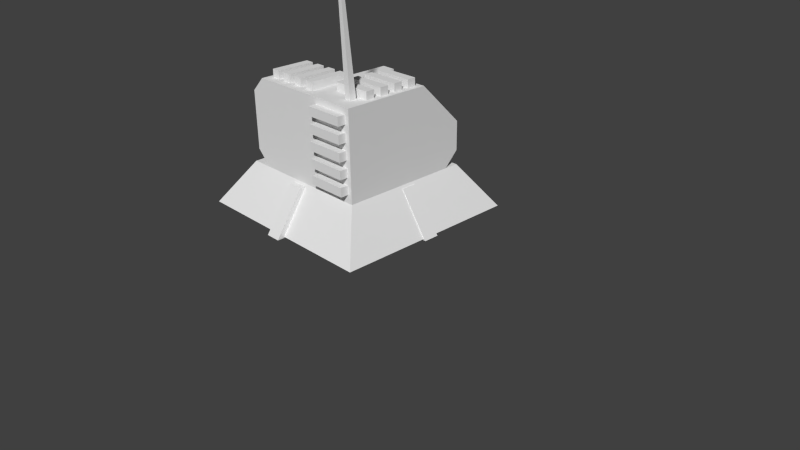 # Source: eufarch.blend  (saved by Blender 2.63.0; exported with 4.5.12 LTS)
import bpy
from mathutils import Matrix  # noqa: F401  (used for matrix-valued properties, if any)

bpy.ops.wm.read_factory_settings(use_empty=True)
scene = bpy.context.scene
scene.name = 'Scene'

# ---- collections
col_collection_1 = bpy.data.collections.new('Collection 1'); scene.collection.children.link(col_collection_1)
col_collection_2 = bpy.data.collections.new('Collection 2'); scene.collection.children.link(col_collection_2)
col_collection_3 = bpy.data.collections.new('Collection 3'); scene.collection.children.link(col_collection_3)
col_collection_4 = bpy.data.collections.new('Collection 4'); scene.collection.children.link(col_collection_4)
col_collection_5 = bpy.data.collections.new('Collection 5'); scene.collection.children.link(col_collection_5)
col_collection_5.hide_render = True
col_collection_5.hide_viewport = True
col_collection_6 = bpy.data.collections.new('Collection 6'); scene.collection.children.link(col_collection_6)
col_collection_20 = bpy.data.collections.new('Collection 20'); scene.collection.children.link(col_collection_20)

# ---- world
world_world = bpy.data.worlds.new('World'); scene.world = world_world
world_world.color = (0.05088, 0.05088, 0.05088)
world_world.use_sun_shadow = False
world_world.sun_shadow_jitter_overblur = 0.0
world_world.cycles.sampling_method = 'NONE'
world_world.cycles.sample_map_resolution = 256

# ---- cameras
cam_camera = bpy.data.cameras.new('Camera')
cam_camera.clip_end = 100.0
cam_camera.lens = 35.0
cam_camera.sensor_width = 32.0
cam_camera.sensor_height = 18.0
cam_camera.ortho_scale = 7.314
cam_camera.dof.focus_distance = 0.0
cam_camera.dof.aperture_fstop = 128.0

# ---- meshes
me_cube_001 = bpy.data.meshes.new('Cube.001')
me_cube_001.from_pydata([(-0.09645, -1.515, -0.007162), (-0.09645, 1.04, -0.007162), (0.09645, 1.04, -0.007162), (0.09645, -1.515, -0.007162), (-0.09645, -1.16, 0.5218), (-0.09645, 0.6798, 0.5218), (0.09645, 0.6798, 0.5218), (0.09645, -1.16, 0.5218), (-1.276, -0.1424, -0.007162), (1.279, -0.1424, -0.007162), (1.279, -0.3353, -0.007162), (-1.276, -0.3353, -0.007162), (-0.921, -0.1424, 0.5218), (0.9187, -0.1424, 0.5218), (0.9187, -0.3353, 0.5218), (-0.921, -0.3353, 0.5218)], [], [(4, 5, 1, 0), (5, 6, 2, 1), (6, 7, 3, 2), (7, 4, 0, 3), (0, 1, 2, 3), (7, 6, 5, 4), (12, 13, 9, 8), (13, 14, 10, 9), (14, 15, 11, 10), (15, 12, 8, 11), (8, 9, 10, 11), (15, 14, 13, 12)])
_uv = me_cube_001.uv_layers.new(name='UVMap')
_uv.uv.foreach_set('vector', [0.0, 0.0, 0.0, 0.0, 0.0, 0.0, 0.0, 0.0, 0.1857, 0.3158, 0.1857, 0.361, 0.03567, 0.361, 0.03567, 0.3158, 0.0, 0.0, 0.0, 0.0, 0.0, 0.0, 0.0, 0.0, 0.1905, 0.3163, 0.1905, 0.3624, 0.03802, 0.3624, 0.03802, 0.3163, 0.0, 0.0, 0.0, 0.0, 0.0, 0.0, 0.0, 0.0, 0.0, 0.0, 0.0, 0.0, 0.0, 0.0, 0.0, 0.0, 0.0, 0.0, 0.0, 0.0, 0.0, 0.0, 0.0, 0.0, 0.1857, 0.3158, 0.1857, 0.361, 0.03567, 0.361, 0.03567, 0.3158, 0.0, 0.0, 0.0, 0.0, 0.0, 0.0, 0.0, 0.0, 0.1905, 0.3163, 0.1905, 0.3624, 0.03802, 0.3624, 0.03802, 0.3163, 0.0, 0.0, 0.0, 0.0, 0.0, 0.0, 0.0, 0.0, 0.0, 0.0, 0.0, 0.0, 0.0, 0.0, 0.0, 0.0])
me_cube_001.use_remesh_preserve_volume = False
me_cube_001.use_remesh_preserve_attributes = False
me_cube_001.use_mirror_vertex_groups = False
me_cube_001.update()
me_cube = bpy.data.meshes.new('Cube')
me_cube.from_pydata([], [], [])
me_cube.use_remesh_preserve_volume = False
me_cube.use_remesh_preserve_attributes = False
me_cube.use_mirror_vertex_groups = False
me_cube.update()
me_fire = bpy.data.meshes.new('fire')
me_fire.from_pydata([(-5.5, 44.0, -11.2)], [], [])
me_fire.use_remesh_preserve_volume = False
me_fire.use_remesh_preserve_attributes = False
me_fire.use_mirror_vertex_groups = False
me_fire.update()
me_aim = bpy.data.meshes.new('aim')
me_aim.from_pydata([(-5.5, 44.0, 8.0)], [], [])
me_aim.use_remesh_preserve_volume = False
me_aim.use_remesh_preserve_attributes = False
me_aim.use_mirror_vertex_groups = False
me_aim.update()
me_gun_003 = bpy.data.meshes.new('gun.003')
me_gun_003.from_pydata([(11.64, 48.55, 5.431), (11.64, 48.55, 3.795), (13.27, 48.55, 3.795), (13.27, 48.55, 5.431), (12.16, 80.12, 6.973), (12.16, 80.12, 6.383), (12.75, 80.12, 6.383), (12.75, 80.12, 6.973)], [], [(4, 5, 1, 0), (5, 6, 2, 1), (6, 7, 3, 2), (7, 4, 0, 3), (7, 6, 5, 4)])
_uv = me_gun_003.uv_layers.new(name='UVMap')
_uv.uv.foreach_set('vector', [0.1078, 0.1058, 0.1078, 0.08884, 0.1247, 0.08884, 0.1247, 0.1058, 0.1247, 0.08884, 0.1247, 0.1058, 0.1078, 0.1058, 0.1078, 0.08884, 0.1078, 0.1058, 0.1078, 0.08884, 0.1247, 0.08884, 0.1247, 0.1058, 0.1247, 0.08884, 0.1247, 0.1058, 0.1078, 0.1058, 0.1078, 0.08884, 0.1078, 0.1058, 0.1078, 0.08884, 0.1247, 0.08884, 0.1247, 0.1058])
me_gun_003.use_remesh_preserve_volume = False
me_gun_003.use_remesh_preserve_attributes = False
me_gun_003.use_mirror_vertex_groups = False
me_gun_003.update()
me_socle = bpy.data.meshes.new('socle')
me_socle.from_pydata([(17.77, 26.88, 21.27), (-25.0, 16.0, 28.52), (25.0, 16.0, -18.62), (-25.0, 16.0, -18.6), (-17.77, 26.88, 21.27), (-17.77, 26.88, -11.35), (17.77, 26.88, -11.35), (25.0, 16.0, 28.5)], [], [(4, 0, 6, 5), (6, 0, 7, 2), (4, 5, 3, 1), (0, 4, 1, 7), (5, 6, 2, 3), (2, 7, 1, 3)])
_uv = me_socle.uv_layers.new(name='UVMap')
_uv.uv.foreach_set('vector', [0.6284, 0.9977, 0.6283, 0.5947, 0.9981, 0.5945, 0.9983, 0.9975, 0.9171, 0.1502, 0.5473, 0.1504, 0.4653, 0.002412, 0.9995, 0.002196, 0.9174, 0.149, 0.5475, 0.1491, 0.4653, 0.001127, 0.9995, 0.0009103, 0.9186, 0.1482, 0.5467, 0.1483, 0.4711, 0.003374, 0.9942, 0.003368, 0.5466, 0.1471, 0.9185, 0.1472, 0.9942, 0.002126, 0.4711, 0.002119, 0.5202, 0.1933, 0.5201, 0.3539, 0.3244, 0.3539, 0.3245, 0.1933])
me_socle.use_remesh_preserve_volume = False
me_socle.use_remesh_preserve_attributes = False
me_socle.use_mirror_vertex_groups = False
me_socle.update()
me_body = bpy.data.meshes.new('body')
me_body.from_pydata([(6.914, 44.9, 23.24), (6.914, 44.9, 21.13), (16.64, 44.9, 21.13), (16.64, 44.9, 23.24), (6.914, 47.06, 23.24), (6.914, 47.06, 21.13), (16.64, 47.06, 21.13), (16.64, 47.06, 23.24), (6.914, 40.9, 23.24), (6.914, 40.9, 21.13), (16.64, 40.9, 21.13), (16.64, 40.9, 23.24), (6.914, 43.06, 23.24), (6.914, 43.06, 21.13), (16.64, 43.06, 21.13), (16.64, 43.06, 23.24), (6.914, 36.9, 23.24), (6.914, 36.9, 21.13), (16.64, 36.9, 21.13), (16.64, 36.9, 23.24), (6.914, 39.06, 23.24), (6.914, 39.06, 21.13), (16.64, 39.06, 21.13), (16.64, 39.06, 23.24), (6.914, 32.9, 23.24), (6.914, 32.9, 21.13), (16.64, 32.9, 21.13), (16.64, 32.9, 23.24), (6.914, 35.06, 23.24), (6.914, 35.06, 21.13), (16.64, 35.06, 21.13), (16.64, 35.06, 23.24), (6.914, 28.9, 23.24), (6.914, 28.9, 21.13), (16.64, 28.9, 21.13), (16.64, 28.9, 23.24), (6.914, 31.06, 23.24), (6.914, 31.06, 21.13), (16.64, 31.06, 21.13), (16.64, 31.06, 23.24), (6.878, 50.61, 15.24), (6.878, 48.49, 15.24), (16.6, 48.49, 15.24), (16.6, 50.61, 15.24), (6.878, 50.61, 13.09), (6.878, 48.49, 13.09), (16.6, 48.49, 13.09), (16.6, 50.61, 13.09), (16.6, 50.61, 9.086), (16.6, 48.49, 9.086), (6.878, 48.49, 9.086), (6.878, 50.61, 9.086), (16.6, 50.61, 11.24), (16.6, 48.49, 11.24), (6.878, 48.49, 11.24), (6.878, 50.61, 11.24), (16.6, 50.61, 5.086), (16.6, 48.49, 5.086), (6.878, 48.49, 5.086), (6.878, 50.61, 5.086), (16.6, 50.61, 7.241), (16.6, 48.49, 7.241), (6.878, 48.49, 7.241), (6.878, 50.61, 7.241), (16.6, 50.61, 1.086), (16.6, 48.49, 1.086), (6.878, 48.49, 1.086), (6.878, 50.61, 1.086), (16.6, 50.61, 3.241), (16.6, 48.49, 3.241), (6.878, 48.49, 3.241), (6.878, 50.61, 3.241), (17.77, 37.75, -11.35), (5.325, 30.5, -11.35), (17.77, 30.5, -11.35), (5.349, 48.62, -0.475), (5.325, 37.75, -11.35), (5.325, 26.88, -7.725), (17.77, 48.62, -0.475), (17.77, 26.88, 21.27), (17.77, 26.88, -7.725), (17.77, 48.62, 21.27), (5.349, 48.62, 21.27), (5.349, 26.88, 21.27)], [], [(4, 5, 1, 0), (6, 7, 3, 2), (7, 4, 0, 3), (0, 1, 2, 3), (7, 6, 5, 4), (12, 13, 9, 8), (14, 15, 11, 10), (15, 12, 8, 11), (8, 9, 10, 11), (15, 14, 13, 12), (20, 21, 17, 16), (22, 23, 19, 18), (23, 20, 16, 19), (16, 17, 18, 19), (23, 22, 21, 20), (28, 29, 25, 24), (30, 31, 27, 26), (31, 28, 24, 27), (24, 25, 26, 27), (31, 30, 29, 28), (36, 37, 33, 32), (38, 39, 35, 34), (39, 36, 32, 35), (32, 33, 34, 35), (39, 38, 37, 36), (40, 41, 42, 43), (47, 46, 45, 44), (40, 43, 47, 44), (41, 40, 44, 45), (43, 42, 46, 47), (52, 53, 49, 48), (54, 55, 51, 50), (55, 52, 48, 51), (48, 49, 50, 51), (55, 54, 53, 52), (60, 61, 57, 56), (62, 63, 59, 58), (63, 60, 56, 59), (56, 57, 58, 59), (63, 62, 61, 60), (68, 69, 65, 64), (70, 71, 67, 66), (71, 68, 64, 67), (64, 65, 66, 67), (71, 70, 69, 68), (72, 74, 73, 76), (81, 82, 83, 79), (78, 81, 79, 80), (82, 81, 78, 75), (72, 78, 80, 74), (82, 75, 77, 83), (75, 76, 73, 77), (76, 75, 78, 72), (73, 74, 80, 77)])
_uv = me_body.uv_layers.new(name='UVMap')
_uv.uv.foreach_set('vector', [0.03577, 0.3083, 0.1912, 0.3083, 0.1912, 0.3663, 0.03577, 0.3663, 0.03577, 0.3083, 0.1912, 0.3083, 0.1912, 0.3663, 0.03577, 0.3663, 0.03577, 0.3083, 0.1912, 0.3083, 0.1912, 0.3663, 0.03577, 0.3663, 0.03583, 0.3661, 0.03583, 0.3084, 0.1911, 0.3084, 0.1911, 0.3661, 0.03605, 0.3663, 0.03605, 0.3083, 0.1909, 0.3083, 0.1909, 0.3663, 0.03577, 0.3083, 0.1912, 0.3083, 0.1912, 0.3663, 0.03577, 0.3663, 0.03577, 0.3083, 0.1912, 0.3083, 0.1912, 0.3663, 0.03577, 0.3663, 0.03577, 0.3083, 0.1912, 0.3083, 0.1912, 0.3663, 0.03577, 0.3663, 0.03583, 0.3661, 0.03583, 0.3084, 0.1911, 0.3084, 0.1911, 0.3661, 0.03605, 0.3663, 0.03605, 0.3083, 0.1909, 0.3083, 0.1909, 0.3663, 0.03577, 0.3083, 0.1912, 0.3083, 0.1912, 0.3663, 0.03577, 0.3663, 0.03577, 0.3083, 0.1912, 0.3083, 0.1912, 0.3663, 0.03577, 0.3663, 0.03577, 0.3083, 0.1912, 0.3083, 0.1912, 0.3663, 0.03577, 0.3663, 0.03583, 0.3661, 0.03583, 0.3084, 0.1911, 0.3084, 0.1911, 0.3661, 0.03605, 0.3663, 0.03605, 0.3083, 0.1909, 0.3083, 0.1909, 0.3663, 0.03577, 0.3083, 0.1912, 0.3083, 0.1912, 0.3663, 0.03577, 0.3663, 0.03577, 0.3083, 0.1912, 0.3083, 0.1912, 0.3663, 0.03577, 0.3663, 0.03577, 0.3083, 0.1912, 0.3083, 0.1912, 0.3663, 0.03577, 0.3663, 0.03583, 0.3661, 0.03583, 0.3084, 0.1911, 0.3084, 0.1911, 0.3661, 0.03605, 0.3663, 0.03605, 0.3083, 0.1909, 0.3083, 0.1909, 0.3663, 0.03577, 0.3083, 0.1912, 0.3083, 0.1912, 0.3663, 0.03577, 0.3663, 0.03577, 0.3083, 0.1912, 0.3083, 0.1912, 0.3663, 0.03577, 0.3663, 0.03577, 0.3083, 0.1912, 0.3083, 0.1912, 0.3663, 0.03577, 0.3663, 0.03583, 0.3661, 0.03583, 0.3084, 0.1911, 0.3084, 0.1911, 0.3661, 0.03605, 0.3663, 0.03605, 0.3083, 0.1909, 0.3083, 0.1909, 0.3663, 0.03605, 0.3663, 0.03605, 0.3083, 0.1909, 0.3083, 0.1909, 0.3663, 0.03583, 0.3661, 0.03583, 0.3084, 0.1911, 0.3084, 0.1911, 0.3661, 0.03577, 0.3083, 0.1912, 0.3083, 0.1912, 0.3663, 0.03577, 0.3663, 0.03577, 0.3083, 0.1912, 0.3083, 0.1912, 0.3663, 0.03577, 0.3663, 0.03577, 0.3083, 0.1912, 0.3083, 0.1912, 0.3663, 0.03577, 0.3663, 0.03577, 0.3083, 0.1912, 0.3083, 0.1912, 0.3663, 0.03577, 0.3663, 0.03577, 0.3083, 0.1912, 0.3083, 0.1912, 0.3663, 0.03577, 0.3663, 0.03577, 0.3083, 0.1912, 0.3083, 0.1912, 0.3663, 0.03577, 0.3663, 0.03583, 0.3661, 0.03583, 0.3084, 0.1911, 0.3084, 0.1911, 0.3661, 0.03605, 0.3663, 0.03605, 0.3083, 0.1909, 0.3083, 0.1909, 0.3663, 0.03577, 0.3083, 0.1912, 0.3083, 0.1912, 0.3663, 0.03577, 0.3663, 0.03577, 0.3083, 0.1912, 0.3083, 0.1912, 0.3663, 0.03577, 0.3663, 0.03577, 0.3083, 0.1912, 0.3083, 0.1912, 0.3663, 0.03577, 0.3663, 0.03583, 0.3661, 0.03583, 0.3084, 0.1911, 0.3084, 0.1911, 0.3661, 0.03605, 0.3663, 0.03605, 0.3083, 0.1909, 0.3083, 0.1909, 0.3663, 0.03577, 0.3083, 0.1912, 0.3083, 0.1912, 0.3663, 0.03577, 0.3663, 0.03577, 0.3083, 0.1912, 0.3083, 0.1912, 0.3663, 0.03577, 0.3663, 0.03577, 0.3083, 0.1912, 0.3083, 0.1912, 0.3663, 0.03577, 0.3663, 0.03583, 0.3661, 0.03583, 0.3084, 0.1911, 0.3084, 0.1911, 0.3661, 0.03605, 0.3663, 0.03605, 0.3083, 0.1909, 0.3083, 0.1909, 0.3663, 0.5315, 0.4269, 0.5315, 0.3721, 0.6256, 0.3721, 0.6256, 0.4269, 0.5315, 0.7077, 0.6254, 0.7077, 0.6254, 0.8722, 0.5315, 0.8722, 0.7781, 0.3728, 0.9957, 0.3728, 0.9957, 0.5904, 0.7055, 0.5904, 0.6254, 0.7077, 0.5315, 0.7077, 0.5315, 0.5432, 0.6254, 0.5432, 0.6693, 0.4816, 0.7781, 0.3728, 0.7055, 0.5904, 0.6693, 0.5542, 0.9957, 0.3728, 0.7781, 0.3728, 0.7055, 0.5904, 0.9957, 0.5904, 0.7781, 0.3728, 0.6693, 0.4816, 0.6693, 0.5542, 0.7055, 0.5904, 0.6256, 0.4269, 0.6254, 0.5432, 0.5315, 0.5432, 0.5315, 0.4269, 0.6256, 0.3721, 0.5315, 0.3721, 0.5315, 0.3333, 0.6256, 0.3333])
me_body.use_remesh_preserve_volume = False
me_body.use_remesh_preserve_attributes = False
me_body.use_mirror_vertex_groups = False
me_body.update()
me_gun_005 = bpy.data.meshes.new('gun.005')
me_gun_005.from_pydata([(-7.049, 29.73, -15.33), (-3.477, 33.26, -15.33), (-3.434, 29.69, -15.33), (-7.07, 33.29, -15.33), (-7.07, 33.29, 6.775), (-3.477, 33.26, 6.775), (-3.434, 29.69, 6.775), (-7.049, 29.73, 6.775), (-3.601, 45.75, 6.775), (-7.216, 45.79, 6.775), (-7.173, 42.21, 6.775), (-3.58, 42.19, 6.775), (-3.58, 42.19, -15.33), (-7.216, 45.79, -15.33), (-7.173, 42.21, -15.33), (-3.601, 45.75, -15.33), (-15.57, 37.75, 4.975), (-15.57, 37.75, 6.775), (-10.45, 46.8, 6.775), (4.925, 37.75, 4.975), (4.925, 37.75, 6.775), (-0.2, 28.67, 4.975), (-0.2, 28.67, 6.775), (-10.45, 28.67, 6.775), (-10.45, 28.67, 4.975), (-0.2, 46.8, 4.975), (-10.45, 46.8, 4.975), (-0.2, 46.8, 6.775), (-10.45, 28.67, -1.287), (-15.57, 37.75, -3.112), (-10.45, 28.67, -3.112), (-0.2, 28.67, -3.112), (-10.45, 46.8, -3.112), (-0.2, 46.8, -3.112), (-0.2, 28.67, -1.287), (-10.45, 46.8, -1.287), (-15.57, 37.75, -1.287), (4.925, 37.75, -3.112), (4.925, 37.75, -1.287), (-0.2, 46.8, -1.287), (0.7509, 32.24, 7.04), (2.591, 35.35, 7.04), (-0.5266, 37.1, 7.04), (-2.345, 34.0, 7.04), (-2.345, 34.0, -15.37), (2.591, 35.35, -15.37), (-0.5266, 37.1, -15.37), (0.7509, 32.24, -15.37), (2.475, 40.25, -15.37), (-2.375, 41.57, -15.37), (0.7, 43.4, -15.37), (-13.13, 35.22, 7.04), (-11.35, 32.07, 7.04), (-8.275, 33.9, 7.04), (-10.05, 37.02, 7.04), (-10.05, 37.02, -15.37), (-11.35, 32.07, -15.37), (-8.275, 33.9, -15.37), (-13.12, 35.22, -15.37), (-11.4, 43.24, -15.37), (-10.12, 38.37, -15.37), (-13.24, 40.12, -15.37), (-8.305, 41.47, -15.37), (-8.305, 41.47, 7.04), (-10.12, 38.37, 7.04), (-13.24, 40.12, 7.04), (-11.4, 43.24, 7.04), (-0.6, 38.45, -15.37), (-0.6, 38.45, 7.04), (-2.375, 41.57, 7.04), (0.7, 43.4, 7.04), (2.475, 40.25, 7.04)], [], [(19, 20, 22, 21), (19, 16, 26, 25), (3, 4, 5, 1), (0, 3, 1, 2), (1, 5, 6, 2), (0, 7, 4, 3), (7, 0, 2, 6), (8, 15, 13, 9), (15, 8, 11, 12), (14, 10, 9, 13), (15, 12, 14, 13), (12, 11, 10, 14), (16, 19, 21, 24), (22, 23, 24, 21), (16, 24, 23, 17), (25, 26, 18, 27), (26, 16, 17, 18), (19, 25, 27, 20), (37, 29, 32, 33), (31, 34, 28, 30), (38, 39, 35, 36), (29, 37, 31, 30), (37, 33, 39, 38), (36, 28, 34, 38), (28, 36, 29, 30), (33, 32, 35, 39), (37, 38, 34, 31), (36, 35, 32, 29), (40, 47, 45, 41), (47, 40, 43, 44), (46, 42, 41, 45), (47, 44, 46, 45), (44, 43, 42, 46), (51, 58, 56, 52), (58, 51, 54, 55), (57, 53, 52, 56), (58, 55, 57, 56), (55, 54, 53, 57), (62, 63, 64, 60), (59, 62, 60, 61), (60, 64, 65, 61), (59, 66, 63, 62), (66, 59, 61, 65), (67, 68, 69, 49), (48, 67, 49, 50), (49, 69, 70, 50), (48, 71, 68, 67), (71, 48, 50, 70)])
_uv = me_gun_005.uv_layers.new(name='UVMap')
_uv.uv.foreach_set('vector', [0.3192, 0.3505, 0.3607, 0.3505, 0.3607, 0.3721, 0.3192, 0.3721, 0.005374, 0.1526, 0.3421, 0.1526, 0.2579, 0.3013, 0.08957, 0.3013, 0.01079, 0.4193, 0.02147, 0.4193, 0.02147, 0.43, 0.01079, 0.43, 0.2525, 0.9928, 0.252, 0.952, 0.2931, 0.952, 0.2939, 0.9929, 0.01079, 0.4193, 0.02147, 0.4193, 0.02147, 0.43, 0.01079, 0.43, 0.01079, 0.4193, 0.02147, 0.4193, 0.02147, 0.43, 0.01079, 0.43, 0.01079, 0.4193, 0.02147, 0.4193, 0.02147, 0.43, 0.01079, 0.43, 0.01079, 0.4193, 0.02147, 0.4193, 0.02147, 0.43, 0.01079, 0.43, 0.01079, 0.4193, 0.02147, 0.4193, 0.02147, 0.43, 0.01079, 0.43, 0.01079, 0.4193, 0.02147, 0.4193, 0.02147, 0.43, 0.01079, 0.43, 0.2525, 0.9928, 0.252, 0.952, 0.2931, 0.952, 0.2939, 0.9929, 0.01079, 0.4193, 0.02147, 0.4193, 0.02147, 0.43, 0.01079, 0.43, 0.3421, 0.153, 0.005374, 0.153, 0.08957, 0.3021, 0.2579, 0.3021, 0.3192, 0.3505, 0.3607, 0.3505, 0.3607, 0.3721, 0.3192, 0.3721, 0.3192, 0.3505, 0.3607, 0.3505, 0.3607, 0.3721, 0.3192, 0.3721, 0.3192, 0.3505, 0.3607, 0.3505, 0.3607, 0.3721, 0.3192, 0.3721, 0.3192, 0.3505, 0.3607, 0.3505, 0.3607, 0.3721, 0.3192, 0.3721, 0.3192, 0.3505, 0.3607, 0.3505, 0.3607, 0.3721, 0.3192, 0.3721, 0.003661, 0.1531, 0.3436, 0.1531, 0.2587, 0.3032, 0.08866, 0.3032, 0.3192, 0.3505, 0.3607, 0.3505, 0.3607, 0.3721, 0.3192, 0.3721, 0.003661, 0.1531, 0.08866, 0.3032, 0.2587, 0.3032, 0.3436, 0.1531, 0.3436, 0.1526, 0.003661, 0.1526, 0.08866, 0.3031, 0.2587, 0.3031, 0.3192, 0.3505, 0.3607, 0.3505, 0.3607, 0.3721, 0.3192, 0.3721, 0.3436, 0.1526, 0.2587, 0.3031, 0.08866, 0.3031, 0.003661, 0.1526, 0.3192, 0.3505, 0.3607, 0.3505, 0.3607, 0.3721, 0.3192, 0.3721, 0.3192, 0.3505, 0.3607, 0.3505, 0.3607, 0.3721, 0.3192, 0.3721, 0.3192, 0.3505, 0.3607, 0.3505, 0.3607, 0.3721, 0.3192, 0.3721, 0.3192, 0.3505, 0.3607, 0.3505, 0.3607, 0.3721, 0.3192, 0.3721, 0.01079, 0.4193, 0.02147, 0.4193, 0.02147, 0.43, 0.01079, 0.43, 0.01079, 0.4193, 0.02147, 0.4193, 0.02147, 0.43, 0.01079, 0.43, 0.01079, 0.4193, 0.02147, 0.4193, 0.02147, 0.43, 0.01079, 0.43, 0.2525, 0.9928, 0.252, 0.952, 0.2931, 0.952, 0.2939, 0.9929, 0.01079, 0.4193, 0.02147, 0.4193, 0.02147, 0.43, 0.01079, 0.43, 0.01079, 0.4193, 0.02147, 0.4193, 0.02147, 0.43, 0.01079, 0.43, 0.01079, 0.4193, 0.02147, 0.4193, 0.02147, 0.43, 0.01079, 0.43, 0.01079, 0.4193, 0.02147, 0.4193, 0.02147, 0.43, 0.01079, 0.43, 0.2525, 0.9928, 0.252, 0.952, 0.2931, 0.952, 0.2939, 0.9929, 0.01079, 0.4193, 0.02147, 0.4193, 0.02147, 0.43, 0.01079, 0.43, 0.01079, 0.4193, 0.02147, 0.4193, 0.02147, 0.43, 0.01079, 0.43, 0.2525, 0.9928, 0.252, 0.952, 0.2931, 0.952, 0.2939, 0.9929, 0.01079, 0.4193, 0.02147, 0.4193, 0.02147, 0.43, 0.01079, 0.43, 0.01079, 0.4193, 0.02147, 0.4193, 0.02147, 0.43, 0.01079, 0.43, 0.01079, 0.4193, 0.02147, 0.4193, 0.02147, 0.43, 0.01079, 0.43, 0.01079, 0.4193, 0.02147, 0.4193, 0.02147, 0.43, 0.01079, 0.43, 0.2525, 0.9928, 0.252, 0.952, 0.2931, 0.952, 0.2939, 0.9929, 0.01079, 0.4193, 0.02147, 0.4193, 0.02147, 0.43, 0.01079, 0.43, 0.01079, 0.4193, 0.02147, 0.4193, 0.02147, 0.43, 0.01079, 0.43, 0.01079, 0.4193, 0.02147, 0.4193, 0.02147, 0.43, 0.01079, 0.43])
me_gun_005.use_remesh_preserve_volume = False
me_gun_005.use_remesh_preserve_attributes = False
me_gun_005.use_mirror_vertex_groups = False
me_gun_005.update()
me_barrel = bpy.data.meshes.new('barrel')
me_barrel.from_pydata([(0.9936, 50.61, 9.364), (0.9936, 48.49, 9.364), (0.9936, 48.49, 19.09), (0.9936, 50.61, 19.09), (3.149, 50.61, 9.364), (3.149, 48.49, 9.364), (3.149, 48.49, 19.09), (3.149, 50.61, 19.09), (-3.006, 50.61, 9.364), (-3.006, 48.49, 9.364), (-3.006, 48.49, 19.09), (-3.006, 50.61, 19.09), (-0.8513, 50.61, 9.364), (-0.8513, 48.49, 9.364), (-0.8513, 48.49, 19.09), (-0.8513, 50.61, 19.09), (-7.006, 50.61, 9.364), (-7.006, 48.49, 9.364), (-7.006, 48.49, 19.09), (-7.006, 50.61, 19.09), (-4.851, 50.61, 9.364), (-4.851, 48.49, 9.364), (-4.851, 48.49, 19.09), (-4.851, 50.61, 19.09), (-11.01, 50.61, 9.364), (-11.01, 48.49, 9.364), (-11.01, 48.49, 19.09), (-11.01, 50.61, 19.09), (-8.851, 50.61, 9.364), (-8.851, 48.49, 9.364), (-8.851, 48.49, 19.09), (-8.851, 50.61, 19.09), (-16.0, 45.0, 6.775), (5.349, 48.62, 21.27), (-12.42, 26.87, 21.27), (5.349, 26.87, 21.27), (-16.0, 30.5, 21.27), (-16.0, 30.5, 6.775), (-16.0, 45.0, 21.27), (-12.42, 48.62, 21.27), (-12.42, 26.87, 6.775), (-12.42, 48.62, 6.775), (5.325, 48.62, 6.775), (5.325, 26.87, 6.775)], [], [(4, 5, 1, 0), (6, 7, 3, 2), (7, 4, 0, 3), (0, 1, 2, 3), (7, 6, 5, 4), (12, 13, 9, 8), (14, 15, 11, 10), (15, 12, 8, 11), (8, 9, 10, 11), (15, 14, 13, 12), (20, 21, 17, 16), (22, 23, 19, 18), (23, 20, 16, 19), (16, 17, 18, 19), (23, 22, 21, 20), (28, 29, 25, 24), (30, 31, 27, 26), (31, 28, 24, 27), (24, 25, 26, 27), (31, 30, 29, 28), (38, 32, 37, 36), (39, 38, 36, 34), (42, 33, 35, 43), (41, 42, 43, 40), (32, 41, 40, 37), (39, 33, 42, 41), (32, 38, 39, 41), (33, 39, 34, 35), (34, 36, 37, 40)])
_uv = me_barrel.uv_layers.new(name='UVMap')
_uv.uv.foreach_set('vector', [0.03577, 0.3083, 0.1912, 0.3083, 0.1912, 0.3663, 0.03577, 0.3663, 0.03577, 0.3083, 0.1912, 0.3083, 0.1912, 0.3663, 0.03577, 0.3663, 0.03577, 0.3083, 0.1912, 0.3083, 0.1912, 0.3663, 0.03577, 0.3663, 0.03583, 0.3661, 0.03583, 0.3084, 0.1911, 0.3084, 0.1911, 0.3661, 0.03605, 0.3663, 0.03605, 0.3083, 0.1909, 0.3083, 0.1909, 0.3663, 0.03577, 0.3083, 0.1912, 0.3083, 0.1912, 0.3663, 0.03577, 0.3663, 0.03577, 0.3083, 0.1912, 0.3083, 0.1912, 0.3663, 0.03577, 0.3663, 0.03577, 0.3083, 0.1912, 0.3083, 0.1912, 0.3663, 0.03577, 0.3663, 0.03583, 0.3661, 0.03583, 0.3084, 0.1911, 0.3084, 0.1911, 0.3661, 0.03605, 0.3663, 0.03605, 0.3083, 0.1909, 0.3083, 0.1909, 0.3663, 0.03577, 0.3083, 0.1912, 0.3083, 0.1912, 0.3663, 0.03577, 0.3663, 0.03577, 0.3083, 0.1912, 0.3083, 0.1912, 0.3663, 0.03577, 0.3663, 0.03577, 0.3083, 0.1912, 0.3083, 0.1912, 0.3663, 0.03577, 0.3663, 0.03583, 0.3661, 0.03583, 0.3084, 0.1911, 0.3084, 0.1911, 0.3661, 0.03605, 0.3663, 0.03605, 0.3083, 0.1909, 0.3083, 0.1909, 0.3663, 0.03577, 0.3083, 0.1912, 0.3083, 0.1912, 0.3663, 0.03577, 0.3663, 0.03577, 0.3083, 0.1912, 0.3083, 0.1912, 0.3663, 0.03577, 0.3663, 0.03577, 0.3083, 0.1912, 0.3083, 0.1912, 0.3663, 0.03577, 0.3663, 0.03583, 0.3661, 0.03583, 0.3084, 0.1911, 0.3084, 0.1911, 0.3661, 0.03605, 0.3663, 0.03605, 0.3083, 0.1909, 0.3083, 0.1909, 0.3663, 0.7636, 0.1756, 0.7636, 0.3199, 0.6192, 0.3199, 0.6192, 0.1756, 0.3239, 0.1944, 0.3569, 0.1619, 0.4889, 0.1619, 0.5219, 0.1944, 0.5229, 0.1755, 0.619, 0.1755, 0.619, 0.3196, 0.5229, 0.3196, 0.5221, 0.1946, 0.5221, 0.356, 0.3243, 0.356, 0.3243, 0.1946, 0.4891, 0.1621, 0.5221, 0.1946, 0.3243, 0.1946, 0.3573, 0.1621, 0.8142, 0.1756, 0.9911, 0.1756, 0.9909, 0.3199, 0.8142, 0.3199, 0.7636, 0.3199, 0.7636, 0.1756, 0.8142, 0.1756, 0.8142, 0.3199, 0.3239, 0.3563, 0.3239, 0.1944, 0.5219, 0.1944, 0.5219, 0.3563, 0.8143, 0.3202, 0.7634, 0.3202, 0.7634, 0.1752, 0.8143, 0.1752])
me_barrel.use_remesh_preserve_volume = False
me_barrel.use_remesh_preserve_attributes = False
me_barrel.use_mirror_vertex_groups = False
me_barrel.update()
me_gun_004 = bpy.data.meshes.new('gun.004')
me_gun_004.from_pydata([(2.686, 36.01, -11.35), (-0.8515, 39.59, -11.35), (2.724, 39.63, -11.35), (-0.8768, 35.99, -11.35), (-0.8768, 35.99, 6.775), (-0.8515, 39.59, 6.775), (2.724, 39.63, 6.775), (2.686, 36.01, 6.775), (-13.34, 39.46, 6.775), (-13.37, 35.85, 6.775), (-9.799, 35.89, 6.775), (-9.773, 39.48, 6.775), (-9.773, 39.48, -11.35), (-13.37, 35.85, -11.35), (-9.799, 35.89, -11.35), (-13.34, 39.46, -11.35), (-7.049, 29.73, -11.27), (-3.477, 33.26, -11.27), (-3.434, 29.69, -11.27), (-7.07, 33.29, -11.27), (-7.07, 33.29, 6.775), (-3.477, 33.26, 6.775), (-3.434, 29.69, 6.775), (-7.049, 29.73, 6.775), (-3.601, 45.75, 6.775), (-7.216, 45.79, 6.775), (-7.173, 42.21, 6.775), (-3.58, 42.19, 6.775), (-3.58, 42.19, -11.27), (-7.216, 45.79, -11.27), (-7.173, 42.21, -11.27), (-3.601, 45.75, -11.27), (-15.57, 37.75, 4.975), (-15.57, 37.75, 6.775), (-10.45, 46.8, 6.775), (4.925, 37.75, 4.975), (4.925, 37.75, 6.775), (-0.2, 28.67, 4.975), (-0.2, 28.67, 6.775), (-10.45, 28.67, 6.775), (-10.45, 28.67, 4.975), (-0.2, 46.8, 4.975), (-10.45, 46.8, 4.975), (-0.2, 46.8, 6.775)], [], [(3, 4, 5, 1), (0, 3, 1, 2), (1, 5, 6, 2), (0, 7, 4, 3), (7, 0, 2, 6), (8, 15, 13, 9), (15, 8, 11, 12), (14, 10, 9, 13), (15, 12, 14, 13), (12, 11, 10, 14), (35, 36, 38, 37), (35, 32, 42, 41), (19, 20, 21, 17), (16, 19, 17, 18), (17, 21, 22, 18), (16, 23, 20, 19), (23, 16, 18, 22), (24, 31, 29, 25), (31, 24, 27, 28), (30, 26, 25, 29), (31, 28, 30, 29), (28, 27, 26, 30), (32, 35, 37, 40), (38, 39, 40, 37), (32, 40, 39, 33), (41, 42, 34, 43), (42, 32, 33, 34), (35, 41, 43, 36)])
_uv = me_gun_004.uv_layers.new(name='UVMap')
_uv.uv.foreach_set('vector', [0.01079, 0.4193, 0.02147, 0.4193, 0.02147, 0.43, 0.01079, 0.43, 0.2525, 0.9928, 0.252, 0.952, 0.2931, 0.952, 0.2939, 0.9929, 0.01079, 0.4193, 0.02147, 0.4193, 0.02147, 0.43, 0.01079, 0.43, 0.01079, 0.4193, 0.02147, 0.4193, 0.02147, 0.43, 0.01079, 0.43, 0.01079, 0.4193, 0.02147, 0.4193, 0.02147, 0.43, 0.01079, 0.43, 0.01079, 0.4193, 0.02147, 0.4193, 0.02147, 0.43, 0.01079, 0.43, 0.01079, 0.4193, 0.02147, 0.4193, 0.02147, 0.43, 0.01079, 0.43, 0.01079, 0.4193, 0.02147, 0.4193, 0.02147, 0.43, 0.01079, 0.43, 0.2525, 0.9928, 0.252, 0.952, 0.2931, 0.952, 0.2939, 0.9929, 0.01079, 0.4193, 0.02147, 0.4193, 0.02147, 0.43, 0.01079, 0.43, 0.3192, 0.3505, 0.3607, 0.3505, 0.3607, 0.3721, 0.3192, 0.3721, 0.005374, 0.1526, 0.3421, 0.1526, 0.2579, 0.3013, 0.08957, 0.3013, 0.01079, 0.4193, 0.02147, 0.4193, 0.02147, 0.43, 0.01079, 0.43, 0.2525, 0.9928, 0.252, 0.952, 0.2931, 0.952, 0.2939, 0.9929, 0.01079, 0.4193, 0.02147, 0.4193, 0.02147, 0.43, 0.01079, 0.43, 0.01079, 0.4193, 0.02147, 0.4193, 0.02147, 0.43, 0.01079, 0.43, 0.01079, 0.4193, 0.02147, 0.4193, 0.02147, 0.43, 0.01079, 0.43, 0.01079, 0.4193, 0.02147, 0.4193, 0.02147, 0.43, 0.01079, 0.43, 0.01079, 0.4193, 0.02147, 0.4193, 0.02147, 0.43, 0.01079, 0.43, 0.01079, 0.4193, 0.02147, 0.4193, 0.02147, 0.43, 0.01079, 0.43, 0.2525, 0.9928, 0.252, 0.952, 0.2931, 0.952, 0.2939, 0.9929, 0.01079, 0.4193, 0.02147, 0.4193, 0.02147, 0.43, 0.01079, 0.43, 0.3421, 0.153, 0.005374, 0.153, 0.08957, 0.3021, 0.2579, 0.3021, 0.3192, 0.3505, 0.3607, 0.3505, 0.3607, 0.3721, 0.3192, 0.3721, 0.3192, 0.3505, 0.3607, 0.3505, 0.3607, 0.3721, 0.3192, 0.3721, 0.3192, 0.3505, 0.3607, 0.3505, 0.3607, 0.3721, 0.3192, 0.3721, 0.3192, 0.3505, 0.3607, 0.3505, 0.3607, 0.3721, 0.3192, 0.3721, 0.3192, 0.3505, 0.3607, 0.3505, 0.3607, 0.3721, 0.3192, 0.3721])
me_gun_004.use_remesh_preserve_volume = False
me_gun_004.use_remesh_preserve_attributes = False
me_gun_004.use_mirror_vertex_groups = False
me_gun_004.update()

# ---- objects
ob_cube_001 = bpy.data.objects.new('Cube.001', me_cube_001)
ob_cube = bpy.data.objects.new('Cube', me_cube)
ob_fire = bpy.data.objects.new('fire', me_fire)
ob_aim = bpy.data.objects.new('aim', me_aim)
ob_camera = bpy.data.objects.new('Camera', cam_camera)
ob_gun_003 = bpy.data.objects.new('gun.003', me_gun_003)
ob_socle = bpy.data.objects.new('socle', me_socle)
ob_body = bpy.data.objects.new('body', me_body)
ob_gun_005 = bpy.data.objects.new('gun.005', me_gun_005)
ob_barrel = bpy.data.objects.new('barrel', me_barrel)
ob_gun_004 = bpy.data.objects.new('gun.004', me_gun_004)

# ---- transforms, parenting, visibility, modifiers, constraints
ob_cube_001.location = (0.0, 0.2306, 0.0)
ob_cube_001.lineart.crease_threshold = 0.0
ob_cube.location = (-0.2663, 0.09775, 2.354)
ob_cube.lineart.crease_threshold = 0.0
ob_fire.location = (0.0, 0.2306, -0.7918)
ob_fire.rotation_euler = (1.571, 0.0, 0.0)
ob_fire.scale = (0.05, 0.05, 0.05)
ob_fire.lineart.crease_threshold = 0.0
ob_aim.location = (0.0, 0.2306, -0.7918)
ob_aim.rotation_euler = (1.571, 0.0, 0.0)
ob_aim.scale = (0.05, 0.05, 0.05)
ob_aim.lineart.crease_threshold = 0.0
ob_camera.location = (7.481, -6.277, 4.552)
ob_camera.rotation_euler = (1.109, 0.01082, 0.8149)
ob_camera.lock_rotations_4d = False
ob_camera.empty_display_type = 'ARROWS'
ob_camera.color = (0.0, 0.0, 0.0, 0.0)
ob_camera.display_type = 'WIRE'
ob_camera.lineart.crease_threshold = 0.0
ob_gun_003.location = (0.05533, -0.3884, -0.7918)
ob_gun_003.rotation_euler = (1.571, 0.0, 0.0)
ob_gun_003.scale = (0.05, 0.05, 0.05)
ob_gun_003.lineart.crease_threshold = 0.0
ob_socle.location = (0.0, 0.2306, -0.7918)
ob_socle.rotation_euler = (1.571, 0.0, 0.0)
ob_socle.scale = (0.05, 0.05, 0.05)
ob_socle.lineart.crease_threshold = 0.0
ob_body.location = (0.0, 0.2306, -0.7918)
ob_body.rotation_euler = (1.571, 0.0, 0.0)
ob_body.scale = (0.05, 0.05, 0.05)
ob_body.lineart.crease_threshold = 0.0
ob_gun_005.location = (0.0, 0.2306, -0.7918)
ob_gun_005.rotation_euler = (1.571, 0.0, 0.0)
ob_gun_005.scale = (0.05, 0.05, 0.05)
ob_gun_005.lineart.crease_threshold = 0.0
ob_barrel.location = (0.0, 0.2306, -0.7918)
ob_barrel.rotation_euler = (1.571, 0.0, 0.0)
ob_barrel.scale = (0.05, 0.05, 0.05)
ob_barrel.lineart.crease_threshold = 0.0
ob_gun_004.location = (0.0, 0.2306, -0.7918)
ob_gun_004.rotation_euler = (1.571, 0.0, 0.0)
ob_gun_004.scale = (0.05, 0.05, 0.05)
ob_gun_004.lineart.crease_threshold = 0.0

# ---- collection membership
col_collection_1.objects.link(ob_cube_001)
col_collection_1.objects.link(ob_cube)
col_collection_1.objects.link(ob_fire)
col_collection_1.objects.link(ob_aim)
col_collection_1.objects.link(ob_camera)
col_collection_2.objects.link(ob_gun_003)
col_collection_3.objects.link(ob_socle)
col_collection_4.objects.link(ob_body)
col_collection_5.objects.link(ob_gun_005)
col_collection_6.objects.link(ob_barrel)
col_collection_20.objects.link(ob_gun_004)

# ---- scene / render settings (as saved in the file)
scene.camera = ob_camera
scene.frame_start = 1; scene.frame_end = 250; scene.frame_set(0)
scene.render.engine = 'BLENDER_EEVEE_NEXT'
scene.render.image_settings.color_mode = 'RGB'
scene.render.image_settings.compression = 90
scene.render.resolution_percentage = 50
scene.render.dither_intensity = 0.0
scene.render.bake_margin = 2
scene.render.bake_bias = 0.0
scene.cycles.use_denoising = False
scene.cycles.samples = 10
scene.cycles.sampling_pattern = 'TABULATED_SOBOL'
scene.cycles.light_sampling_threshold = 0.0
scene.cycles.use_adaptive_sampling = False
scene.cycles.use_light_tree = False
scene.cycles.blur_glossy = 0.0
scene.cycles.volume_bounces = 1
scene.cycles.pixel_filter_type = 'GAUSSIAN'
scene.cycles.sample_clamp_indirect = 0.0
scene.view_settings.view_transform = 'Standard'
bpy.context.view_layer.update()

# ---- added for rendering (the .blend has no usable light): sun
light_auto_sun = bpy.data.lights.new('AutoSun', 'SUN')
light_auto_sun.energy = 3.0
light_auto_sun.angle = 0.0523599
ob_auto_sun = bpy.data.objects.new('AutoSun', light_auto_sun)
scene.collection.objects.link(ob_auto_sun)
ob_auto_sun.rotation_euler = (0.872665, 0.174533, 0.523599)
bpy.context.view_layer.update()
